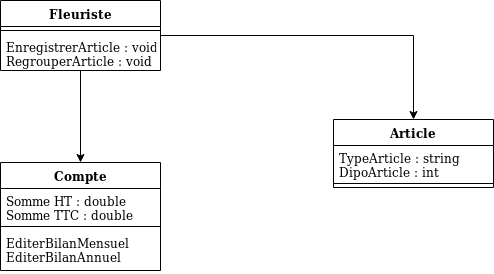

The diagram above was exported from draw.io. Its source (the exported page's mxGraphModel, read from the mxfile embedded in the PNG):
<mxGraphModel dx="1356" dy="648" grid="1" gridSize="10" guides="1" tooltips="1" connect="1" arrows="1" fold="1" page="1" pageScale="1" pageWidth="827" pageHeight="1169" math="0" shadow="0">
  <root>
    <mxCell id="0" />
    <mxCell id="1" parent="0" />
    <mxCell id="nGb2RgcXbsBgKEHs1efM-22" style="edgeStyle=orthogonalEdgeStyle;rounded=0;orthogonalLoop=1;jettySize=auto;html=1;entryX=0.5;entryY=0;entryDx=0;entryDy=0;" edge="1" parent="1" source="nGb2RgcXbsBgKEHs1efM-1" target="nGb2RgcXbsBgKEHs1efM-9">
      <mxGeometry relative="1" as="geometry" />
    </mxCell>
    <mxCell id="nGb2RgcXbsBgKEHs1efM-23" style="edgeStyle=orthogonalEdgeStyle;rounded=0;orthogonalLoop=1;jettySize=auto;html=1;entryX=0.5;entryY=0;entryDx=0;entryDy=0;" edge="1" parent="1" source="nGb2RgcXbsBgKEHs1efM-1" target="nGb2RgcXbsBgKEHs1efM-5">
      <mxGeometry relative="1" as="geometry" />
    </mxCell>
    <mxCell id="nGb2RgcXbsBgKEHs1efM-1" value="Fleuriste" style="swimlane;fontStyle=1;align=center;verticalAlign=top;childLayout=stackLayout;horizontal=1;startSize=26;horizontalStack=0;resizeParent=1;resizeParentMax=0;resizeLast=0;collapsible=1;marginBottom=0;" vertex="1" parent="1">
      <mxGeometry x="80" y="161" width="160" height="70" as="geometry" />
    </mxCell>
    <mxCell id="nGb2RgcXbsBgKEHs1efM-3" value="" style="line;strokeWidth=1;fillColor=none;align=left;verticalAlign=middle;spacingTop=-1;spacingLeft=3;spacingRight=3;rotatable=0;labelPosition=right;points=[];portConstraint=eastwest;" vertex="1" parent="nGb2RgcXbsBgKEHs1efM-1">
      <mxGeometry y="26" width="160" height="8" as="geometry" />
    </mxCell>
    <mxCell id="nGb2RgcXbsBgKEHs1efM-4" value="EnregistrerArticle : void&#10;RegrouperArticle : void&#10;" style="text;strokeColor=none;fillColor=none;align=left;verticalAlign=top;spacingLeft=4;spacingRight=4;overflow=hidden;rotatable=0;points=[[0,0.5],[1,0.5]];portConstraint=eastwest;" vertex="1" parent="nGb2RgcXbsBgKEHs1efM-1">
      <mxGeometry y="34" width="160" height="36" as="geometry" />
    </mxCell>
    <mxCell id="nGb2RgcXbsBgKEHs1efM-5" value="Compte" style="swimlane;fontStyle=1;align=center;verticalAlign=top;childLayout=stackLayout;horizontal=1;startSize=26;horizontalStack=0;resizeParent=1;resizeParentMax=0;resizeLast=0;collapsible=1;marginBottom=0;" vertex="1" parent="1">
      <mxGeometry x="80" y="323" width="160" height="108" as="geometry" />
    </mxCell>
    <mxCell id="nGb2RgcXbsBgKEHs1efM-6" value="Somme HT : double&#10;Somme TTC : double&#10;" style="text;strokeColor=none;fillColor=none;align=left;verticalAlign=top;spacingLeft=4;spacingRight=4;overflow=hidden;rotatable=0;points=[[0,0.5],[1,0.5]];portConstraint=eastwest;" vertex="1" parent="nGb2RgcXbsBgKEHs1efM-5">
      <mxGeometry y="26" width="160" height="34" as="geometry" />
    </mxCell>
    <mxCell id="nGb2RgcXbsBgKEHs1efM-7" value="" style="line;strokeWidth=1;fillColor=none;align=left;verticalAlign=middle;spacingTop=-1;spacingLeft=3;spacingRight=3;rotatable=0;labelPosition=right;points=[];portConstraint=eastwest;" vertex="1" parent="nGb2RgcXbsBgKEHs1efM-5">
      <mxGeometry y="60" width="160" height="8" as="geometry" />
    </mxCell>
    <mxCell id="nGb2RgcXbsBgKEHs1efM-8" value="EditerBilanMensuel&#10;EditerBilanAnnuel&#10;" style="text;strokeColor=none;fillColor=none;align=left;verticalAlign=top;spacingLeft=4;spacingRight=4;overflow=hidden;rotatable=0;points=[[0,0.5],[1,0.5]];portConstraint=eastwest;" vertex="1" parent="nGb2RgcXbsBgKEHs1efM-5">
      <mxGeometry y="68" width="160" height="40" as="geometry" />
    </mxCell>
    <mxCell id="nGb2RgcXbsBgKEHs1efM-9" value="Article" style="swimlane;fontStyle=1;align=center;verticalAlign=top;childLayout=stackLayout;horizontal=1;startSize=26;horizontalStack=0;resizeParent=1;resizeParentMax=0;resizeLast=0;collapsible=1;marginBottom=0;" vertex="1" parent="1">
      <mxGeometry x="413" y="280" width="160" height="68" as="geometry" />
    </mxCell>
    <mxCell id="nGb2RgcXbsBgKEHs1efM-10" value="TypeArticle : string&#10;DipoArticle : int" style="text;strokeColor=none;fillColor=none;align=left;verticalAlign=top;spacingLeft=4;spacingRight=4;overflow=hidden;rotatable=0;points=[[0,0.5],[1,0.5]];portConstraint=eastwest;" vertex="1" parent="nGb2RgcXbsBgKEHs1efM-9">
      <mxGeometry y="26" width="160" height="34" as="geometry" />
    </mxCell>
    <mxCell id="nGb2RgcXbsBgKEHs1efM-11" value="" style="line;strokeWidth=1;fillColor=none;align=left;verticalAlign=middle;spacingTop=-1;spacingLeft=3;spacingRight=3;rotatable=0;labelPosition=right;points=[];portConstraint=eastwest;" vertex="1" parent="nGb2RgcXbsBgKEHs1efM-9">
      <mxGeometry y="60" width="160" height="8" as="geometry" />
    </mxCell>
  </root>
</mxGraphModel>